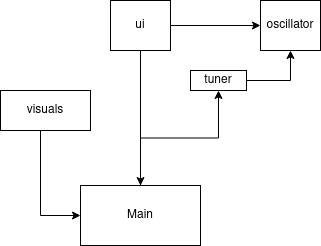

The diagram above was exported from draw.io. Its source (the exported page's mxGraphModel, read from the mxfile embedded in the PNG):
<mxGraphModel dx="557" dy="500" grid="1" gridSize="10" guides="1" tooltips="1" connect="1" arrows="1" fold="1" page="1" pageScale="1" pageWidth="827" pageHeight="1169" math="0" shadow="0">
  <root>
    <mxCell id="0" />
    <mxCell id="1" parent="0" />
    <mxCell id="Y8x4QJmCpHch6zXTjiAh-3" value="" style="edgeStyle=orthogonalEdgeStyle;rounded=0;orthogonalLoop=1;jettySize=auto;html=1;" edge="1" parent="1" source="Y8x4QJmCpHch6zXTjiAh-1" target="Y8x4QJmCpHch6zXTjiAh-2">
      <mxGeometry relative="1" as="geometry" />
    </mxCell>
    <mxCell id="Y8x4QJmCpHch6zXTjiAh-5" value="" style="edgeStyle=orthogonalEdgeStyle;rounded=0;orthogonalLoop=1;jettySize=auto;html=1;" edge="1" parent="1" source="Y8x4QJmCpHch6zXTjiAh-1" target="Y8x4QJmCpHch6zXTjiAh-4">
      <mxGeometry relative="1" as="geometry" />
    </mxCell>
    <mxCell id="Y8x4QJmCpHch6zXTjiAh-1" value="ui" style="rounded=0;whiteSpace=wrap;html=1;" vertex="1" parent="1">
      <mxGeometry x="350" y="90" width="60" height="50" as="geometry" />
    </mxCell>
    <mxCell id="Y8x4QJmCpHch6zXTjiAh-7" value="" style="edgeStyle=orthogonalEdgeStyle;rounded=0;orthogonalLoop=1;jettySize=auto;html=1;" edge="1" parent="1" source="Y8x4QJmCpHch6zXTjiAh-2" target="Y8x4QJmCpHch6zXTjiAh-6">
      <mxGeometry relative="1" as="geometry" />
    </mxCell>
    <mxCell id="Y8x4QJmCpHch6zXTjiAh-2" value="Main" style="whiteSpace=wrap;html=1;rounded=0;" vertex="1" parent="1">
      <mxGeometry x="320" y="275" width="120" height="60" as="geometry" />
    </mxCell>
    <mxCell id="Y8x4QJmCpHch6zXTjiAh-4" value="oscillator" style="rounded=0;whiteSpace=wrap;html=1;" vertex="1" parent="1">
      <mxGeometry x="500" y="90" width="60" height="50" as="geometry" />
    </mxCell>
    <mxCell id="Y8x4QJmCpHch6zXTjiAh-8" style="edgeStyle=orthogonalEdgeStyle;rounded=0;orthogonalLoop=1;jettySize=auto;html=1;entryX=0.5;entryY=1;entryDx=0;entryDy=0;" edge="1" parent="1" source="Y8x4QJmCpHch6zXTjiAh-6" target="Y8x4QJmCpHch6zXTjiAh-4">
      <mxGeometry relative="1" as="geometry" />
    </mxCell>
    <mxCell id="Y8x4QJmCpHch6zXTjiAh-6" value="tuner" style="whiteSpace=wrap;html=1;rounded=0;" vertex="1" parent="1">
      <mxGeometry x="430" y="160" width="56" height="20" as="geometry" />
    </mxCell>
    <mxCell id="Y8x4QJmCpHch6zXTjiAh-10" style="edgeStyle=orthogonalEdgeStyle;rounded=0;orthogonalLoop=1;jettySize=auto;html=1;entryX=0;entryY=0.5;entryDx=0;entryDy=0;" edge="1" parent="1" source="Y8x4QJmCpHch6zXTjiAh-9" target="Y8x4QJmCpHch6zXTjiAh-2">
      <mxGeometry relative="1" as="geometry">
        <Array as="points">
          <mxPoint x="280" y="305" />
        </Array>
      </mxGeometry>
    </mxCell>
    <mxCell id="Y8x4QJmCpHch6zXTjiAh-9" value="visuals" style="rounded=0;whiteSpace=wrap;html=1;" vertex="1" parent="1">
      <mxGeometry x="240" y="180" width="90" height="40" as="geometry" />
    </mxCell>
  </root>
</mxGraphModel>